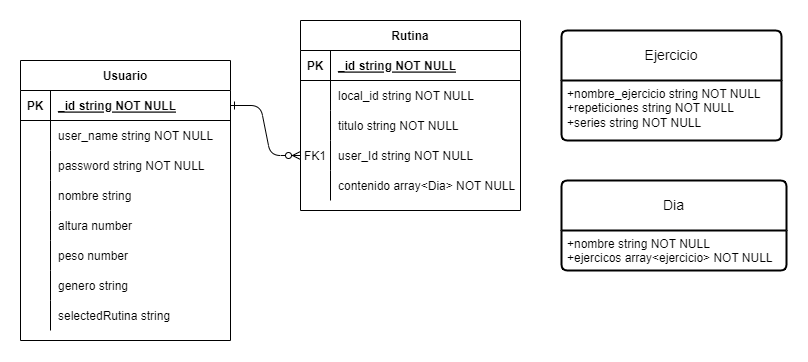

The diagram above was exported from draw.io. Its source (the exported page's mxGraphModel, read from the mxfile embedded in the PNG):
<mxGraphModel dx="1687" dy="932" grid="1" gridSize="10" guides="1" tooltips="1" connect="1" arrows="1" fold="1" page="1" pageScale="1" pageWidth="850" pageHeight="1100" math="0" shadow="0" extFonts="Permanent Marker^https://fonts.googleapis.com/css?family=Permanent+Marker">
  <root>
    <mxCell id="0" />
    <mxCell id="1" parent="0" />
    <mxCell id="2" value="" style="edgeStyle=entityRelationEdgeStyle;endArrow=ERzeroToMany;startArrow=ERone;endFill=1;startFill=0;" edge="1" source="4" target="38" parent="1">
      <mxGeometry width="100" height="100" relative="1" as="geometry">
        <mxPoint x="340" y="720" as="sourcePoint" />
        <mxPoint x="440" y="620" as="targetPoint" />
      </mxGeometry>
    </mxCell>
    <mxCell id="3" value="Usuario" style="shape=table;startSize=30;container=1;collapsible=1;childLayout=tableLayout;fixedRows=1;rowLines=0;fontStyle=1;align=center;resizeLast=1;" vertex="1" parent="1">
      <mxGeometry x="60" y="120" width="210" height="280" as="geometry">
        <mxRectangle x="120" y="120" width="100" height="30" as="alternateBounds" />
      </mxGeometry>
    </mxCell>
    <mxCell id="4" value="" style="shape=partialRectangle;collapsible=0;dropTarget=0;pointerEvents=0;fillColor=none;points=[[0,0.5],[1,0.5]];portConstraint=eastwest;top=0;left=0;right=0;bottom=1;" vertex="1" parent="3">
      <mxGeometry y="30" width="210" height="30" as="geometry" />
    </mxCell>
    <mxCell id="5" value="PK" style="shape=partialRectangle;overflow=hidden;connectable=0;fillColor=none;top=0;left=0;bottom=0;right=0;fontStyle=1;" vertex="1" parent="4">
      <mxGeometry width="30" height="30" as="geometry">
        <mxRectangle width="30" height="30" as="alternateBounds" />
      </mxGeometry>
    </mxCell>
    <mxCell id="6" value="_id string NOT NULL " style="shape=partialRectangle;overflow=hidden;connectable=0;fillColor=none;top=0;left=0;bottom=0;right=0;align=left;spacingLeft=6;fontStyle=5;" vertex="1" parent="4">
      <mxGeometry x="30" width="180" height="30" as="geometry">
        <mxRectangle width="180" height="30" as="alternateBounds" />
      </mxGeometry>
    </mxCell>
    <mxCell id="7" value="" style="shape=partialRectangle;collapsible=0;dropTarget=0;pointerEvents=0;fillColor=none;points=[[0,0.5],[1,0.5]];portConstraint=eastwest;top=0;left=0;right=0;bottom=0;" vertex="1" parent="3">
      <mxGeometry y="60" width="210" height="30" as="geometry" />
    </mxCell>
    <mxCell id="8" value="" style="shape=partialRectangle;overflow=hidden;connectable=0;fillColor=none;top=0;left=0;bottom=0;right=0;" vertex="1" parent="7">
      <mxGeometry width="30" height="30" as="geometry">
        <mxRectangle width="30" height="30" as="alternateBounds" />
      </mxGeometry>
    </mxCell>
    <mxCell id="9" value="user_name string NOT NULL" style="shape=partialRectangle;overflow=hidden;connectable=0;fillColor=none;top=0;left=0;bottom=0;right=0;align=left;spacingLeft=6;" vertex="1" parent="7">
      <mxGeometry x="30" width="180" height="30" as="geometry">
        <mxRectangle width="180" height="30" as="alternateBounds" />
      </mxGeometry>
    </mxCell>
    <mxCell id="10" value="" style="shape=partialRectangle;collapsible=0;dropTarget=0;pointerEvents=0;fillColor=none;points=[[0,0.5],[1,0.5]];portConstraint=eastwest;top=0;left=0;right=0;bottom=0;" vertex="1" parent="3">
      <mxGeometry y="90" width="210" height="30" as="geometry" />
    </mxCell>
    <mxCell id="11" value="" style="shape=partialRectangle;overflow=hidden;connectable=0;fillColor=none;top=0;left=0;bottom=0;right=0;" vertex="1" parent="10">
      <mxGeometry width="30" height="30" as="geometry">
        <mxRectangle width="30" height="30" as="alternateBounds" />
      </mxGeometry>
    </mxCell>
    <mxCell id="12" value="password string NOT NULL" style="shape=partialRectangle;overflow=hidden;connectable=0;fillColor=none;top=0;left=0;bottom=0;right=0;align=left;spacingLeft=6;" vertex="1" parent="10">
      <mxGeometry x="30" width="180" height="30" as="geometry">
        <mxRectangle width="180" height="30" as="alternateBounds" />
      </mxGeometry>
    </mxCell>
    <mxCell id="13" value="" style="shape=partialRectangle;collapsible=0;dropTarget=0;pointerEvents=0;fillColor=none;points=[[0,0.5],[1,0.5]];portConstraint=eastwest;top=0;left=0;right=0;bottom=0;" vertex="1" parent="3">
      <mxGeometry y="120" width="210" height="30" as="geometry" />
    </mxCell>
    <mxCell id="14" value="" style="shape=partialRectangle;overflow=hidden;connectable=0;fillColor=none;top=0;left=0;bottom=0;right=0;" vertex="1" parent="13">
      <mxGeometry width="30" height="30" as="geometry">
        <mxRectangle width="30" height="30" as="alternateBounds" />
      </mxGeometry>
    </mxCell>
    <mxCell id="15" value="nombre string" style="shape=partialRectangle;overflow=hidden;connectable=0;fillColor=none;top=0;left=0;bottom=0;right=0;align=left;spacingLeft=6;" vertex="1" parent="13">
      <mxGeometry x="30" width="180" height="30" as="geometry">
        <mxRectangle width="180" height="30" as="alternateBounds" />
      </mxGeometry>
    </mxCell>
    <mxCell id="16" value="" style="shape=partialRectangle;collapsible=0;dropTarget=0;pointerEvents=0;fillColor=none;points=[[0,0.5],[1,0.5]];portConstraint=eastwest;top=0;left=0;right=0;bottom=0;" vertex="1" parent="3">
      <mxGeometry y="150" width="210" height="30" as="geometry" />
    </mxCell>
    <mxCell id="17" value="" style="shape=partialRectangle;overflow=hidden;connectable=0;fillColor=none;top=0;left=0;bottom=0;right=0;" vertex="1" parent="16">
      <mxGeometry width="30" height="30" as="geometry">
        <mxRectangle width="30" height="30" as="alternateBounds" />
      </mxGeometry>
    </mxCell>
    <mxCell id="18" value="altura number" style="shape=partialRectangle;overflow=hidden;connectable=0;fillColor=none;top=0;left=0;bottom=0;right=0;align=left;spacingLeft=6;" vertex="1" parent="16">
      <mxGeometry x="30" width="180" height="30" as="geometry">
        <mxRectangle width="180" height="30" as="alternateBounds" />
      </mxGeometry>
    </mxCell>
    <mxCell id="19" value="" style="shape=partialRectangle;collapsible=0;dropTarget=0;pointerEvents=0;fillColor=none;points=[[0,0.5],[1,0.5]];portConstraint=eastwest;top=0;left=0;right=0;bottom=0;" vertex="1" parent="3">
      <mxGeometry y="180" width="210" height="30" as="geometry" />
    </mxCell>
    <mxCell id="20" value="" style="shape=partialRectangle;overflow=hidden;connectable=0;fillColor=none;top=0;left=0;bottom=0;right=0;" vertex="1" parent="19">
      <mxGeometry width="30" height="30" as="geometry">
        <mxRectangle width="30" height="30" as="alternateBounds" />
      </mxGeometry>
    </mxCell>
    <mxCell id="21" value="peso number" style="shape=partialRectangle;overflow=hidden;connectable=0;fillColor=none;top=0;left=0;bottom=0;right=0;align=left;spacingLeft=6;" vertex="1" parent="19">
      <mxGeometry x="30" width="180" height="30" as="geometry">
        <mxRectangle width="180" height="30" as="alternateBounds" />
      </mxGeometry>
    </mxCell>
    <mxCell id="22" value="" style="shape=partialRectangle;collapsible=0;dropTarget=0;pointerEvents=0;fillColor=none;points=[[0,0.5],[1,0.5]];portConstraint=eastwest;top=0;left=0;right=0;bottom=0;" vertex="1" parent="3">
      <mxGeometry y="210" width="210" height="30" as="geometry" />
    </mxCell>
    <mxCell id="23" value="" style="shape=partialRectangle;overflow=hidden;connectable=0;fillColor=none;top=0;left=0;bottom=0;right=0;" vertex="1" parent="22">
      <mxGeometry width="30" height="30" as="geometry">
        <mxRectangle width="30" height="30" as="alternateBounds" />
      </mxGeometry>
    </mxCell>
    <mxCell id="24" value="genero string" style="shape=partialRectangle;overflow=hidden;connectable=0;fillColor=none;top=0;left=0;bottom=0;right=0;align=left;spacingLeft=6;" vertex="1" parent="22">
      <mxGeometry x="30" width="180" height="30" as="geometry">
        <mxRectangle width="180" height="30" as="alternateBounds" />
      </mxGeometry>
    </mxCell>
    <mxCell id="25" value="" style="shape=partialRectangle;collapsible=0;dropTarget=0;pointerEvents=0;fillColor=none;points=[[0,0.5],[1,0.5]];portConstraint=eastwest;top=0;left=0;right=0;bottom=0;" vertex="1" parent="3">
      <mxGeometry y="240" width="210" height="30" as="geometry" />
    </mxCell>
    <mxCell id="26" value="" style="shape=partialRectangle;overflow=hidden;connectable=0;fillColor=none;top=0;left=0;bottom=0;right=0;" vertex="1" parent="25">
      <mxGeometry width="30" height="30" as="geometry">
        <mxRectangle width="30" height="30" as="alternateBounds" />
      </mxGeometry>
    </mxCell>
    <mxCell id="27" value="selectedRutina string" style="shape=partialRectangle;overflow=hidden;connectable=0;fillColor=none;top=0;left=0;bottom=0;right=0;align=left;spacingLeft=6;" vertex="1" parent="25">
      <mxGeometry x="30" width="180" height="30" as="geometry">
        <mxRectangle width="180" height="30" as="alternateBounds" />
      </mxGeometry>
    </mxCell>
    <mxCell id="28" value="Rutina" style="shape=table;startSize=30;container=1;collapsible=1;childLayout=tableLayout;fixedRows=1;rowLines=0;fontStyle=1;align=center;resizeLast=1;" vertex="1" parent="1">
      <mxGeometry x="340" y="80" width="220" height="190" as="geometry" />
    </mxCell>
    <mxCell id="29" value="" style="shape=partialRectangle;collapsible=0;dropTarget=0;pointerEvents=0;fillColor=none;points=[[0,0.5],[1,0.5]];portConstraint=eastwest;top=0;left=0;right=0;bottom=1;" vertex="1" parent="28">
      <mxGeometry y="30" width="220" height="30" as="geometry" />
    </mxCell>
    <mxCell id="30" value="PK" style="shape=partialRectangle;overflow=hidden;connectable=0;fillColor=none;top=0;left=0;bottom=0;right=0;fontStyle=1;" vertex="1" parent="29">
      <mxGeometry width="30" height="30" as="geometry">
        <mxRectangle width="30" height="30" as="alternateBounds" />
      </mxGeometry>
    </mxCell>
    <mxCell id="31" value="_id string NOT NULL " style="shape=partialRectangle;overflow=hidden;connectable=0;fillColor=none;top=0;left=0;bottom=0;right=0;align=left;spacingLeft=6;fontStyle=5;" vertex="1" parent="29">
      <mxGeometry x="30" width="190" height="30" as="geometry">
        <mxRectangle width="190" height="30" as="alternateBounds" />
      </mxGeometry>
    </mxCell>
    <mxCell id="32" value="" style="shape=partialRectangle;collapsible=0;dropTarget=0;pointerEvents=0;fillColor=none;points=[[0,0.5],[1,0.5]];portConstraint=eastwest;top=0;left=0;right=0;bottom=0;" vertex="1" parent="28">
      <mxGeometry y="60" width="220" height="30" as="geometry" />
    </mxCell>
    <mxCell id="33" value="" style="shape=partialRectangle;overflow=hidden;connectable=0;fillColor=none;top=0;left=0;bottom=0;right=0;" vertex="1" parent="32">
      <mxGeometry width="30" height="30" as="geometry">
        <mxRectangle width="30" height="30" as="alternateBounds" />
      </mxGeometry>
    </mxCell>
    <mxCell id="34" value="local_id string NOT NULL" style="shape=partialRectangle;overflow=hidden;connectable=0;fillColor=none;top=0;left=0;bottom=0;right=0;align=left;spacingLeft=6;" vertex="1" parent="32">
      <mxGeometry x="30" width="190" height="30" as="geometry">
        <mxRectangle width="190" height="30" as="alternateBounds" />
      </mxGeometry>
    </mxCell>
    <mxCell id="35" value="" style="shape=partialRectangle;collapsible=0;dropTarget=0;pointerEvents=0;fillColor=none;points=[[0,0.5],[1,0.5]];portConstraint=eastwest;top=0;left=0;right=0;bottom=0;" vertex="1" parent="28">
      <mxGeometry y="90" width="220" height="30" as="geometry" />
    </mxCell>
    <mxCell id="36" value="" style="shape=partialRectangle;overflow=hidden;connectable=0;fillColor=none;top=0;left=0;bottom=0;right=0;" vertex="1" parent="35">
      <mxGeometry width="30" height="30" as="geometry">
        <mxRectangle width="30" height="30" as="alternateBounds" />
      </mxGeometry>
    </mxCell>
    <mxCell id="37" value="titulo string NOT NULL" style="shape=partialRectangle;overflow=hidden;connectable=0;fillColor=none;top=0;left=0;bottom=0;right=0;align=left;spacingLeft=6;" vertex="1" parent="35">
      <mxGeometry x="30" width="190" height="30" as="geometry">
        <mxRectangle width="190" height="30" as="alternateBounds" />
      </mxGeometry>
    </mxCell>
    <mxCell id="38" value="" style="shape=partialRectangle;collapsible=0;dropTarget=0;pointerEvents=0;fillColor=none;points=[[0,0.5],[1,0.5]];portConstraint=eastwest;top=0;left=0;right=0;bottom=0;" vertex="1" parent="28">
      <mxGeometry y="120" width="220" height="30" as="geometry" />
    </mxCell>
    <mxCell id="39" value="FK1" style="shape=partialRectangle;overflow=hidden;connectable=0;fillColor=none;top=0;left=0;bottom=0;right=0;" vertex="1" parent="38">
      <mxGeometry width="30" height="30" as="geometry">
        <mxRectangle width="30" height="30" as="alternateBounds" />
      </mxGeometry>
    </mxCell>
    <mxCell id="40" value="user_Id string NOT NULL" style="shape=partialRectangle;overflow=hidden;connectable=0;fillColor=none;top=0;left=0;bottom=0;right=0;align=left;spacingLeft=6;" vertex="1" parent="38">
      <mxGeometry x="30" width="190" height="30" as="geometry">
        <mxRectangle width="190" height="30" as="alternateBounds" />
      </mxGeometry>
    </mxCell>
    <mxCell id="41" value="" style="shape=partialRectangle;collapsible=0;dropTarget=0;pointerEvents=0;fillColor=none;points=[[0,0.5],[1,0.5]];portConstraint=eastwest;top=0;left=0;right=0;bottom=0;" vertex="1" parent="28">
      <mxGeometry y="150" width="220" height="30" as="geometry" />
    </mxCell>
    <mxCell id="42" value="" style="shape=partialRectangle;overflow=hidden;connectable=0;fillColor=none;top=0;left=0;bottom=0;right=0;" vertex="1" parent="41">
      <mxGeometry width="30" height="30" as="geometry">
        <mxRectangle width="30" height="30" as="alternateBounds" />
      </mxGeometry>
    </mxCell>
    <mxCell id="43" value="contenido array&lt;Dia&gt; NOT NULL" style="shape=partialRectangle;overflow=hidden;connectable=0;fillColor=none;top=0;left=0;bottom=0;right=0;align=left;spacingLeft=6;" vertex="1" parent="41">
      <mxGeometry x="30" width="190" height="30" as="geometry">
        <mxRectangle width="190" height="30" as="alternateBounds" />
      </mxGeometry>
    </mxCell>
    <mxCell id="44" value="Ejercicio" style="swimlane;childLayout=stackLayout;horizontal=1;startSize=50;horizontalStack=0;rounded=1;fontSize=14;fontStyle=0;strokeWidth=2;resizeParent=0;resizeLast=1;shadow=0;dashed=0;align=center;arcSize=4;whiteSpace=wrap;html=1;" vertex="1" parent="1">
      <mxGeometry x="600.97" y="90" width="220" height="110" as="geometry" />
    </mxCell>
    <mxCell id="45" value="+nombre_ejercicio string NOT NULL&lt;br&gt;+repeticiones string NOT NULL&lt;br&gt;+series string NOT NULL" style="align=left;strokeColor=none;fillColor=none;spacingLeft=4;fontSize=12;verticalAlign=top;resizable=0;rotatable=0;part=1;html=1;" vertex="1" parent="44">
      <mxGeometry y="50" width="220" height="60" as="geometry" />
    </mxCell>
    <mxCell id="46" value="Dia" style="swimlane;childLayout=stackLayout;horizontal=1;startSize=50;horizontalStack=0;rounded=1;fontSize=14;fontStyle=0;strokeWidth=2;resizeParent=0;resizeLast=1;shadow=0;dashed=0;align=center;arcSize=4;whiteSpace=wrap;html=1;" vertex="1" parent="1">
      <mxGeometry x="600.97" y="240" width="225" height="90" as="geometry" />
    </mxCell>
    <mxCell id="47" value="+nombre string NOT NULL&lt;br&gt;+ejercicos array&amp;lt;ejercicio&amp;gt; NOT NULL" style="align=left;strokeColor=none;fillColor=none;spacingLeft=4;fontSize=12;verticalAlign=top;resizable=0;rotatable=0;part=1;html=1;" vertex="1" parent="46">
      <mxGeometry y="50" width="225" height="40" as="geometry" />
    </mxCell>
  </root>
</mxGraphModel>